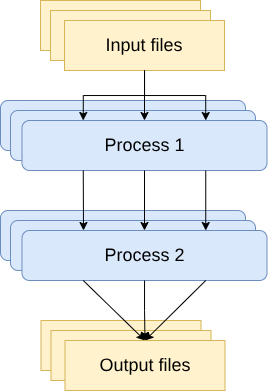

The diagram above was exported from draw.io. Its source (the exported page's mxGraphModel, read from the mxfile embedded in the PNG):
<mxGraphModel dx="983" dy="546" grid="1" gridSize="10" guides="1" tooltips="1" connect="1" arrows="1" fold="1" page="1" pageScale="1" pageWidth="827" pageHeight="1169" math="0" shadow="0">
  <root>
    <mxCell id="0" />
    <mxCell id="1" parent="0" />
    <mxCell id="19FDe_TmOUPVJyKP0xcp-1" parent="1" style="rounded=0;whiteSpace=wrap;html=1;fillColor=#fff2cc;strokeColor=#d6b656;" value="" vertex="1">
      <mxGeometry height="50" width="160" x="310" y="140" as="geometry" />
    </mxCell>
    <mxCell id="19FDe_TmOUPVJyKP0xcp-3" parent="1" style="rounded=0;whiteSpace=wrap;html=1;fillColor=#fff2cc;strokeColor=#d6b656;" value="" vertex="1">
      <mxGeometry height="50" width="160" x="320" y="150" as="geometry" />
    </mxCell>
    <mxCell id="19FDe_TmOUPVJyKP0xcp-2" parent="1" style="rounded=0;whiteSpace=wrap;html=1;fillColor=#fff2cc;strokeColor=#d6b656;" value="&lt;font style=&quot;font-size: 18px;&quot;&gt;Input files&lt;/font&gt;" vertex="1">
      <mxGeometry height="50" width="160" x="334" y="160" as="geometry" />
    </mxCell>
    <mxCell id="19FDe_TmOUPVJyKP0xcp-4" parent="1" style="rounded=1;whiteSpace=wrap;html=1;fillColor=#dae8fc;strokeColor=#6c8ebf;" value="" vertex="1">
      <mxGeometry height="50" width="245" x="270" y="240" as="geometry" />
    </mxCell>
    <mxCell id="19FDe_TmOUPVJyKP0xcp-8" parent="1" style="rounded=1;whiteSpace=wrap;html=1;fillColor=#dae8fc;strokeColor=#6c8ebf;" value="" vertex="1">
      <mxGeometry height="50" width="245" x="280" y="250" as="geometry" />
    </mxCell>
    <mxCell id="19FDe_TmOUPVJyKP0xcp-7" parent="1" style="rounded=1;whiteSpace=wrap;html=1;fillColor=#dae8fc;strokeColor=#6c8ebf;" value="&lt;font style=&quot;font-size: 18px;&quot;&gt;Process 1&lt;/font&gt;" vertex="1">
      <mxGeometry height="50" width="245" x="291.5" y="260" as="geometry" />
    </mxCell>
    <mxCell id="19FDe_TmOUPVJyKP0xcp-9" edge="1" parent="1" source="19FDe_TmOUPVJyKP0xcp-2" style="edgeStyle=orthogonalEdgeStyle;rounded=0;orthogonalLoop=1;jettySize=auto;html=1;entryX=0.5;entryY=0;entryDx=0;entryDy=0;" target="19FDe_TmOUPVJyKP0xcp-7">
      <mxGeometry relative="1" as="geometry" />
    </mxCell>
    <mxCell id="19FDe_TmOUPVJyKP0xcp-11" edge="1" parent="1" source="19FDe_TmOUPVJyKP0xcp-2" style="edgeStyle=orthogonalEdgeStyle;rounded=0;orthogonalLoop=1;jettySize=auto;html=1;entryX=0.25;entryY=0;entryDx=0;entryDy=0;" target="19FDe_TmOUPVJyKP0xcp-7">
      <mxGeometry relative="1" as="geometry" />
    </mxCell>
    <mxCell id="19FDe_TmOUPVJyKP0xcp-10" edge="1" parent="1" source="19FDe_TmOUPVJyKP0xcp-2" style="edgeStyle=orthogonalEdgeStyle;rounded=0;orthogonalLoop=1;jettySize=auto;html=1;entryX=0.75;entryY=0;entryDx=0;entryDy=0;" target="19FDe_TmOUPVJyKP0xcp-7">
      <mxGeometry relative="1" as="geometry" />
    </mxCell>
    <mxCell id="19FDe_TmOUPVJyKP0xcp-12" parent="1" style="rounded=1;whiteSpace=wrap;html=1;fillColor=#dae8fc;strokeColor=#6c8ebf;" value="" vertex="1">
      <mxGeometry height="50" width="245" x="270" y="350" as="geometry" />
    </mxCell>
    <mxCell id="19FDe_TmOUPVJyKP0xcp-13" parent="1" style="rounded=1;whiteSpace=wrap;html=1;fillColor=#dae8fc;strokeColor=#6c8ebf;" value="" vertex="1">
      <mxGeometry height="50" width="245" x="280" y="360" as="geometry" />
    </mxCell>
    <mxCell id="19FDe_TmOUPVJyKP0xcp-14" parent="1" style="rounded=1;whiteSpace=wrap;html=1;fillColor=#dae8fc;strokeColor=#6c8ebf;" value="&lt;font style=&quot;font-size: 18px;&quot;&gt;Process 2&lt;/font&gt;" vertex="1">
      <mxGeometry height="50" width="245" x="291.5" y="370" as="geometry" />
    </mxCell>
    <mxCell id="19FDe_TmOUPVJyKP0xcp-15" edge="1" parent="1" source="19FDe_TmOUPVJyKP0xcp-7" style="edgeStyle=orthogonalEdgeStyle;rounded=0;orthogonalLoop=1;jettySize=auto;html=1;entryX=0.5;entryY=0;entryDx=0;entryDy=0;" target="19FDe_TmOUPVJyKP0xcp-14">
      <mxGeometry relative="1" as="geometry" />
    </mxCell>
    <mxCell id="19FDe_TmOUPVJyKP0xcp-18" edge="1" parent="1" source="19FDe_TmOUPVJyKP0xcp-7" style="endArrow=classic;html=1;rounded=0;exitX=0.75;exitY=1;exitDx=0;exitDy=0;entryX=0.75;entryY=0;entryDx=0;entryDy=0;" target="19FDe_TmOUPVJyKP0xcp-14" value="">
      <mxGeometry height="50" relative="1" width="50" as="geometry">
        <mxPoint x="595.2499999999998" y="310.0000000000001" as="sourcePoint" />
        <mxPoint x="590" y="370" as="targetPoint" />
      </mxGeometry>
    </mxCell>
    <mxCell id="19FDe_TmOUPVJyKP0xcp-19" edge="1" parent="1" source="19FDe_TmOUPVJyKP0xcp-7" style="endArrow=classic;html=1;rounded=0;exitX=0.25;exitY=1;exitDx=0;exitDy=0;" value="">
      <mxGeometry height="50" relative="1" width="50" as="geometry">
        <mxPoint x="350" y="310" as="sourcePoint" />
        <mxPoint x="353" y="370" as="targetPoint" />
      </mxGeometry>
    </mxCell>
    <mxCell id="19FDe_TmOUPVJyKP0xcp-20" parent="1" style="rounded=0;whiteSpace=wrap;html=1;fillColor=#fff2cc;strokeColor=#d6b656;" value="" vertex="1">
      <mxGeometry height="50" width="160" x="310.5" y="460" as="geometry" />
    </mxCell>
    <mxCell id="19FDe_TmOUPVJyKP0xcp-21" parent="1" style="rounded=0;whiteSpace=wrap;html=1;fillColor=#fff2cc;strokeColor=#d6b656;" value="" vertex="1">
      <mxGeometry height="50" width="160" x="320.5" y="470" as="geometry" />
    </mxCell>
    <mxCell id="19FDe_TmOUPVJyKP0xcp-22" parent="1" style="rounded=0;whiteSpace=wrap;html=1;fillColor=#fff2cc;strokeColor=#d6b656;" value="&lt;font style=&quot;font-size: 18px;&quot;&gt;Output files&lt;/font&gt;" vertex="1">
      <mxGeometry height="50" width="160" x="334.5" y="480" as="geometry" />
    </mxCell>
    <mxCell id="19FDe_TmOUPVJyKP0xcp-23" edge="1" parent="1" source="19FDe_TmOUPVJyKP0xcp-14" style="edgeStyle=orthogonalEdgeStyle;rounded=0;orthogonalLoop=1;jettySize=auto;html=1;entryX=0.5;entryY=0;entryDx=0;entryDy=0;" target="19FDe_TmOUPVJyKP0xcp-22">
      <mxGeometry relative="1" as="geometry" />
    </mxCell>
    <mxCell id="19FDe_TmOUPVJyKP0xcp-24" edge="1" parent="1" source="19FDe_TmOUPVJyKP0xcp-14" style="endArrow=classic;html=1;rounded=0;exitX=0.75;exitY=1;exitDx=0;exitDy=0;entryX=0.5;entryY=0;entryDx=0;entryDy=0;" target="19FDe_TmOUPVJyKP0xcp-22" value="">
      <mxGeometry height="50" relative="1" width="50" as="geometry">
        <mxPoint x="540" y="440" as="sourcePoint" />
        <mxPoint x="540" y="500" as="targetPoint" />
      </mxGeometry>
    </mxCell>
    <mxCell id="19FDe_TmOUPVJyKP0xcp-25" edge="1" parent="1" source="19FDe_TmOUPVJyKP0xcp-14" style="endArrow=classic;html=1;rounded=0;exitX=0.25;exitY=1;exitDx=0;exitDy=0;entryX=0.5;entryY=0;entryDx=0;entryDy=0;" target="19FDe_TmOUPVJyKP0xcp-22" value="">
      <mxGeometry height="50" relative="1" width="50" as="geometry">
        <mxPoint x="610" y="450" as="sourcePoint" />
        <mxPoint x="550" y="510" as="targetPoint" />
      </mxGeometry>
    </mxCell>
  </root>
</mxGraphModel>